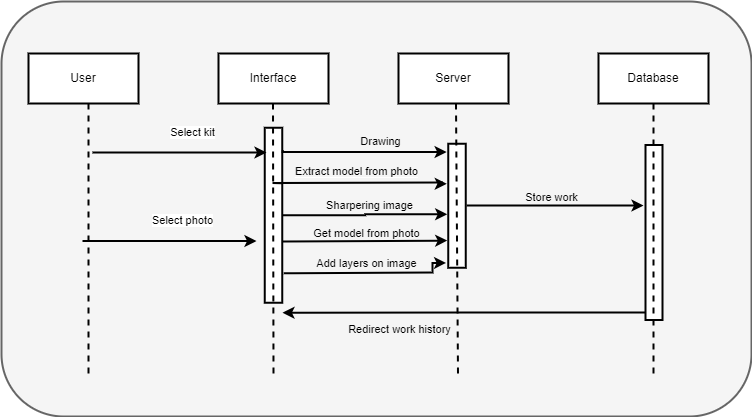

The diagram above was exported from draw.io. Its source (the exported page's mxGraphModel, read from the mxfile embedded in the PNG):
<mxGraphModel dx="1358" dy="1896" grid="1" gridSize="10" guides="1" tooltips="1" connect="1" arrows="1" fold="1" page="1" pageScale="1" pageWidth="827" pageHeight="1169" math="0" shadow="0">
  <root>
    <mxCell id="0" />
    <mxCell id="1" parent="0" />
    <mxCell id="1figDB8_71jh1UQ-7YOX-1" value="" style="rounded=1;whiteSpace=wrap;html=1;strokeWidth=2;align=center;verticalAlign=middle;fontFamily=Helvetica;fontSize=12;fillColor=#f5f5f5;fontColor=#333333;strokeColor=#666666;movable=0;resizable=0;rotatable=0;deletable=0;editable=0;locked=1;connectable=0;" vertex="1" parent="1">
      <mxGeometry x="49" y="-1131" width="750" height="415" as="geometry" />
    </mxCell>
    <mxCell id="1figDB8_71jh1UQ-7YOX-2" value="User" style="rounded=0;whiteSpace=wrap;html=1;strokeWidth=2;spacing=3;" vertex="1" parent="1">
      <mxGeometry x="76" y="-1079" width="110" height="50" as="geometry" />
    </mxCell>
    <mxCell id="1figDB8_71jh1UQ-7YOX-3" value="Interface" style="rounded=0;whiteSpace=wrap;html=1;strokeWidth=2;spacing=3;" vertex="1" parent="1">
      <mxGeometry x="266" y="-1079" width="110" height="50" as="geometry" />
    </mxCell>
    <mxCell id="1figDB8_71jh1UQ-7YOX-4" value="" style="endArrow=none;dashed=1;html=1;rounded=0;strokeWidth=2;spacing=3;" edge="1" parent="1">
      <mxGeometry width="50" height="50" relative="1" as="geometry">
        <mxPoint x="136" y="-759" as="sourcePoint" />
        <mxPoint x="136" y="-1029" as="targetPoint" />
      </mxGeometry>
    </mxCell>
    <mxCell id="-1pBWGS_61Jfua6HUbZX-1" style="edgeStyle=orthogonalEdgeStyle;rounded=0;orthogonalLoop=1;jettySize=auto;html=1;strokeWidth=2;entryX=0.781;entryY=1.059;entryDx=0;entryDy=0;entryPerimeter=0;" edge="1" parent="1" target="1figDB8_71jh1UQ-7YOX-20">
      <mxGeometry relative="1" as="geometry">
        <mxPoint x="498" y="-891.5" as="targetPoint" />
        <Array as="points">
          <mxPoint x="332" y="-891" />
        </Array>
        <mxPoint x="330" y="-891" as="sourcePoint" />
      </mxGeometry>
    </mxCell>
    <mxCell id="7S_fntRcNcPShYLOrMlB-1" value="Get model from photo" style="edgeLabel;html=1;align=center;verticalAlign=middle;resizable=0;points=[];labelBackgroundColor=none;" vertex="1" connectable="0" parent="-1pBWGS_61Jfua6HUbZX-1">
      <mxGeometry x="0.3281" y="1" relative="1" as="geometry">
        <mxPoint x="-25" y="-7" as="offset" />
      </mxGeometry>
    </mxCell>
    <mxCell id="1figDB8_71jh1UQ-7YOX-7" value="" style="rounded=0;whiteSpace=wrap;html=1;rotation=-90;strokeWidth=2;spacing=3;" vertex="1" parent="1">
      <mxGeometry x="233.5" y="-926" width="175" height="17.5" as="geometry" />
    </mxCell>
    <mxCell id="lqIccRac8JNk8FnDmaqa-1" value="&lt;span style=&quot;background-color: rgb(245, 245, 245);&quot;&gt;Extract model from photo&lt;/span&gt;" style="edgeStyle=orthogonalEdgeStyle;rounded=0;orthogonalLoop=1;jettySize=auto;html=1;strokeWidth=2;entryX=0.404;entryY=1.027;entryDx=0;entryDy=0;entryPerimeter=0;exitX=0.626;exitY=1.022;exitDx=0;exitDy=0;exitPerimeter=0;strokeColor=default;" edge="1" parent="1">
      <mxGeometry x="0.0095" y="11" relative="1" as="geometry">
        <mxPoint x="494.27750000000015" y="-948.7139999999998" as="targetPoint" />
        <Array as="points">
          <mxPoint x="320" y="-949.03" />
          <mxPoint x="489" y="-950.03" />
          <mxPoint x="489" y="-949.03" />
        </Array>
        <mxPoint as="offset" />
        <mxPoint x="329.135" y="-949.36" as="sourcePoint" />
      </mxGeometry>
    </mxCell>
    <mxCell id="1figDB8_71jh1UQ-7YOX-8" value="" style="endArrow=none;dashed=1;html=1;rounded=0;strokeWidth=2;spacing=3;" edge="1" parent="1">
      <mxGeometry width="50" height="50" relative="1" as="geometry">
        <mxPoint x="321" y="-759" as="sourcePoint" />
        <mxPoint x="320.5" y="-1029" as="targetPoint" />
      </mxGeometry>
    </mxCell>
    <mxCell id="1figDB8_71jh1UQ-7YOX-12" value="Database" style="rounded=0;whiteSpace=wrap;html=1;strokeWidth=2;spacing=3;" vertex="1" parent="1">
      <mxGeometry x="646" y="-1079" width="110" height="50" as="geometry" />
    </mxCell>
    <mxCell id="1figDB8_71jh1UQ-7YOX-13" style="edgeStyle=orthogonalEdgeStyle;rounded=0;orthogonalLoop=1;jettySize=auto;html=1;exitX=0.25;exitY=0;exitDx=0;exitDy=0;spacing=3;strokeWidth=2;" edge="1" parent="1">
      <mxGeometry relative="1" as="geometry">
        <mxPoint x="330" y="-819.75" as="targetPoint" />
        <mxPoint x="693" y="-820" as="sourcePoint" />
        <Array as="points">
          <mxPoint x="512" y="-819.75" />
          <mxPoint x="512" y="-818.75" />
        </Array>
      </mxGeometry>
    </mxCell>
    <mxCell id="1figDB8_71jh1UQ-7YOX-14" value="Redirect work history" style="edgeLabel;html=1;align=center;verticalAlign=middle;resizable=0;points=[];spacing=3;labelBackgroundColor=none;" vertex="1" connectable="0" parent="1figDB8_71jh1UQ-7YOX-13">
      <mxGeometry x="-0.3236" y="3" relative="1" as="geometry">
        <mxPoint x="-124" y="13" as="offset" />
      </mxGeometry>
    </mxCell>
    <mxCell id="1figDB8_71jh1UQ-7YOX-15" value="" style="rounded=0;whiteSpace=wrap;html=1;rotation=-90;strokeWidth=2;spacing=3;" vertex="1" parent="1">
      <mxGeometry x="614" y="-908.5" width="175" height="17" as="geometry" />
    </mxCell>
    <mxCell id="1figDB8_71jh1UQ-7YOX-16" value="" style="endArrow=none;dashed=1;html=1;rounded=0;entryX=0.5;entryY=1;entryDx=0;entryDy=0;strokeWidth=2;spacing=3;" edge="1" parent="1" target="1figDB8_71jh1UQ-7YOX-12">
      <mxGeometry width="50" height="50" relative="1" as="geometry">
        <mxPoint x="701" y="-759" as="sourcePoint" />
        <mxPoint x="703" y="-919" as="targetPoint" />
      </mxGeometry>
    </mxCell>
    <mxCell id="1figDB8_71jh1UQ-7YOX-20" value="" style="rounded=0;whiteSpace=wrap;html=1;rotation=90;strokeWidth=2;spacing=3;" vertex="1" parent="1">
      <mxGeometry x="442.5" y="-935.5" width="124" height="17.5" as="geometry" />
    </mxCell>
    <mxCell id="1figDB8_71jh1UQ-7YOX-21" value="" style="endArrow=classic;html=1;rounded=0;strokeWidth=2;spacing=3;" edge="1" parent="1">
      <mxGeometry width="50" height="50" relative="1" as="geometry">
        <mxPoint x="140" y="-980" as="sourcePoint" />
        <mxPoint x="314" y="-980" as="targetPoint" />
      </mxGeometry>
    </mxCell>
    <mxCell id="1figDB8_71jh1UQ-7YOX-22" value="Select kit" style="edgeLabel;html=1;align=center;verticalAlign=middle;resizable=0;points=[];spacing=3;" vertex="1" connectable="0" parent="1figDB8_71jh1UQ-7YOX-21">
      <mxGeometry x="0.4713" y="3" relative="1" as="geometry">
        <mxPoint x="-29" y="-18" as="offset" />
      </mxGeometry>
    </mxCell>
    <mxCell id="1figDB8_71jh1UQ-7YOX-23" value="" style="endArrow=none;dashed=1;html=1;rounded=0;strokeWidth=2;spacing=3;" edge="1" parent="1">
      <mxGeometry width="50" height="50" relative="1" as="geometry">
        <mxPoint x="505.5" y="-759" as="sourcePoint" />
        <mxPoint x="503.5" y="-1029" as="targetPoint" />
      </mxGeometry>
    </mxCell>
    <mxCell id="wwzVsz1XFmlSv5HfAa4F-1" value="" style="endArrow=classic;html=1;rounded=0;strokeWidth=2;spacing=3;" edge="1" parent="1">
      <mxGeometry width="50" height="50" relative="1" as="geometry">
        <mxPoint x="130" y="-891.5" as="sourcePoint" />
        <mxPoint x="304" y="-891.5" as="targetPoint" />
      </mxGeometry>
    </mxCell>
    <mxCell id="wwzVsz1XFmlSv5HfAa4F-2" value="Select photo" style="edgeLabel;html=1;align=center;verticalAlign=middle;resizable=0;points=[];spacing=3;" vertex="1" connectable="0" parent="wwzVsz1XFmlSv5HfAa4F-1">
      <mxGeometry x="0.4713" y="3" relative="1" as="geometry">
        <mxPoint x="-29" y="-18" as="offset" />
      </mxGeometry>
    </mxCell>
    <mxCell id="1figDB8_71jh1UQ-7YOX-11" value="Server" style="rounded=0;whiteSpace=wrap;html=1;strokeWidth=2;spacing=3;" vertex="1" parent="1">
      <mxGeometry x="446" y="-1079" width="110" height="50" as="geometry" />
    </mxCell>
    <mxCell id="GX1Mn9l1SO7nC7Y-r5pL-1" style="edgeStyle=orthogonalEdgeStyle;rounded=0;orthogonalLoop=1;jettySize=auto;html=1;entryX=0.961;entryY=1.124;entryDx=0;entryDy=0;entryPerimeter=0;strokeWidth=2;exitX=0.169;exitY=1.088;exitDx=0;exitDy=0;exitPerimeter=0;" edge="1" parent="1" source="1figDB8_71jh1UQ-7YOX-7" target="1figDB8_71jh1UQ-7YOX-20">
      <mxGeometry relative="1" as="geometry">
        <Array as="points">
          <mxPoint x="340" y="-859" />
          <mxPoint x="480" y="-860" />
          <mxPoint x="480" y="-870" />
        </Array>
        <mxPoint x="320" y="-850" as="sourcePoint" />
        <mxPoint x="484.99749999999995" y="-871.9420000000001" as="targetPoint" />
      </mxGeometry>
    </mxCell>
    <mxCell id="GX1Mn9l1SO7nC7Y-r5pL-2" value="Add layers on image" style="edgeLabel;html=1;align=center;verticalAlign=middle;resizable=0;points=[];labelBackgroundColor=none;" vertex="1" connectable="0" parent="GX1Mn9l1SO7nC7Y-r5pL-1">
      <mxGeometry x="0.1217" y="-1" relative="1" as="geometry">
        <mxPoint x="-14" y="-11" as="offset" />
      </mxGeometry>
    </mxCell>
    <mxCell id="XnpiflCthH3NcGLqxknA-1" style="edgeStyle=orthogonalEdgeStyle;rounded=0;orthogonalLoop=1;jettySize=auto;html=1;strokeWidth=2;entryX=0.569;entryY=1.059;entryDx=0;entryDy=0;entryPerimeter=0;" edge="1" parent="1" source="1figDB8_71jh1UQ-7YOX-7" target="1figDB8_71jh1UQ-7YOX-20">
      <mxGeometry relative="1" as="geometry">
        <mxPoint x="490" y="-917.25" as="targetPoint" />
      </mxGeometry>
    </mxCell>
    <mxCell id="XnpiflCthH3NcGLqxknA-2" value="Sharpering image" style="edgeLabel;html=1;align=center;verticalAlign=middle;resizable=0;points=[];labelBackgroundColor=none;" vertex="1" connectable="0" parent="XnpiflCthH3NcGLqxknA-1">
      <mxGeometry x="0.1918" y="2" relative="1" as="geometry">
        <mxPoint x="-11" y="-7" as="offset" />
      </mxGeometry>
    </mxCell>
    <mxCell id="QekGLhK7GQxrXucNaah9-4" style="edgeStyle=orthogonalEdgeStyle;rounded=0;orthogonalLoop=1;jettySize=auto;html=1;strokeWidth=2;" edge="1" parent="1">
      <mxGeometry relative="1" as="geometry">
        <mxPoint x="514.25" y="-926.7510106260106" as="sourcePoint" />
        <mxPoint x="691" y="-927" as="targetPoint" />
        <Array as="points">
          <mxPoint x="691" y="-927" />
          <mxPoint x="691" y="-926" />
        </Array>
      </mxGeometry>
    </mxCell>
    <mxCell id="QekGLhK7GQxrXucNaah9-5" value="Store work" style="edgeLabel;html=1;align=center;verticalAlign=middle;resizable=0;points=[];labelBackgroundColor=none;" vertex="1" connectable="0" parent="QekGLhK7GQxrXucNaah9-4">
      <mxGeometry x="-0.1916" y="2" relative="1" as="geometry">
        <mxPoint x="13" y="-7" as="offset" />
      </mxGeometry>
    </mxCell>
    <mxCell id="QekGLhK7GQxrXucNaah9-2" style="edgeStyle=orthogonalEdgeStyle;rounded=0;orthogonalLoop=1;jettySize=auto;html=1;strokeWidth=2;exitX=0.871;exitY=1.022;exitDx=0;exitDy=0;exitPerimeter=0;entryX=0.067;entryY=1.092;entryDx=0;entryDy=0;entryPerimeter=0;" edge="1" parent="1" source="1figDB8_71jh1UQ-7YOX-7" target="1figDB8_71jh1UQ-7YOX-20">
      <mxGeometry relative="1" as="geometry">
        <mxPoint x="480" y="-980" as="targetPoint" />
        <Array as="points">
          <mxPoint x="330" y="-980" />
        </Array>
        <mxPoint x="339" y="-1004.75" as="sourcePoint" />
      </mxGeometry>
    </mxCell>
    <mxCell id="QekGLhK7GQxrXucNaah9-3" value="Drawing" style="edgeLabel;html=1;align=center;verticalAlign=middle;resizable=0;points=[];labelBackgroundColor=none;" vertex="1" connectable="0" parent="QekGLhK7GQxrXucNaah9-2">
      <mxGeometry x="0.3634" y="1" relative="1" as="geometry">
        <mxPoint x="-14" y="-10" as="offset" />
      </mxGeometry>
    </mxCell>
  </root>
</mxGraphModel>